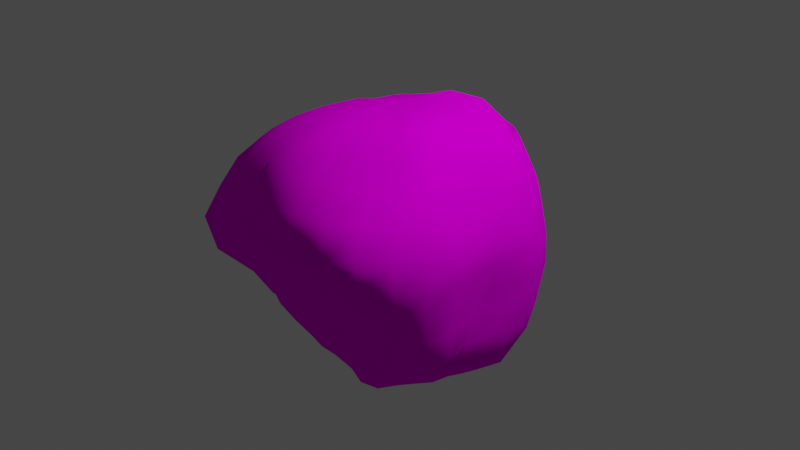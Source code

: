 # Source: meteor.blend  (saved by Blender 3.1.7; exported with 4.5.12 LTS)
import bpy
from mathutils import Matrix  # noqa: F401  (used for matrix-valued properties, if any)

bpy.ops.wm.read_factory_settings(use_empty=True)
scene = bpy.context.scene
scene.name = 'Scene'

# ---- collections
col_collection = bpy.data.collections.new('Collection'); scene.collection.children.link(col_collection)

# ---- images (referenced by path relative to the original .blend; pixels are not part of the script)
import os
ASSET_DIR = os.environ.get("B2B_ASSET_DIR", "")  # directory of the original .blend (textures are referenced by path, not embedded)
HERE = os.path.dirname(os.path.abspath(__file__))  # packed textures are extracted next to this script under _unpacked/

def load_image(name, relpath, width, height, colorspace="sRGB"):
    """Load a texture the original file referenced (path relative to the .blend, or extracted next to this script)."""
    p = next((c for c in (os.path.join(HERE, relpath), os.path.join(ASSET_DIR, relpath)) if relpath and os.path.exists(c)), "")
    if p:
        img = bpy.data.images.load(p, check_existing=True)
        img.name = name
    else:  # same state as the original file: an image datablock whose file is absent (Cycles renders it pink)
        img = bpy.data.images.new(name, width, height)
        img.source = "FILE"
        img.filepath = "//" + (relpath or name)
    img.colorspace_settings.name = colorspace
    return img
img_meteor_png = load_image('meteor.png', 'meteor.png', 1024, 1024, 'sRGB')

# ---- materials (node trees are filled in below, after node groups)
mat_material_001 = bpy.data.materials.new('Material.001')
mat_material_001.use_transparent_shadow = False

# ---- material node trees
mat_material_001.use_nodes = True; mat_material_001.node_tree.nodes.clear()
_N = mat_material_001.node_tree.nodes; _L = mat_material_001.node_tree.links
n0 = _N.new('ShaderNodeBsdfPrincipled'); n0.name = 'Principled BSDF'; n0.location = (10, 300)
n0.distribution = 'GGX'
n0.subsurface_method = 'RANDOM_WALK_SKIN'
n0.inputs[2].default_value = 1.0
n0.inputs[3].default_value = 1.45
n0.inputs[13].default_value = 0.0
n0.inputs[27].default_value = (0.0, 0.0, 0.0, 1.0)
n0.inputs[28].default_value = 1.0
n1 = _N.new('ShaderNodeOutputMaterial'); n1.name = 'Material Output'; n1.location = (300, 300)
n2 = _N.new('ShaderNodeTexImage'); n2.name = 'Image Texture'; n2.location = (-280, 280)
n2.image = img_meteor_png
n2.interpolation = 'Closest'
_L.new(n0.outputs[0], n1.inputs[0])
_L.new(n2.outputs[0], n0.inputs[0])
n1.is_active_output = True

# ---- world
world_world = bpy.data.worlds.new('World'); scene.world = world_world
world_world.use_nodes = True; world_world.node_tree.nodes.clear()
_N = world_world.node_tree.nodes; _L = world_world.node_tree.links
n0 = _N.new('ShaderNodeOutputWorld'); n0.name = 'World Output'; n0.location = (300, 300)
n1 = _N.new('ShaderNodeBackground'); n1.name = 'Background'; n1.location = (10, 300)
n1.inputs[0].default_value = (0.05088, 0.05088, 0.05088, 1.0)
_L.new(n1.outputs[0], n0.inputs[0])
n0.is_active_output = True
world_world.color = (0.05088, 0.05088, 0.05088)
world_world.use_sun_shadow = False
world_world.sun_shadow_jitter_overblur = 0.0

# ---- cameras
cam_camera = bpy.data.cameras.new('Camera')
cam_camera.clip_end = 100.0
cam_camera.ortho_scale = 7.314

# ---- lights
light_light = bpy.data.lights.new('Light', 'POINT')
light_light.transmission_factor = 0.0
light_light.energy = 1000.0
light_light.shadow_soft_size = 0.1
light_light.shadow_maximum_resolution = 0.006
light_light.use_absolute_resolution = True

# ---- meshes
me_landscape_001 = bpy.data.meshes.new('Landscape.001')
me_landscape_001.from_pydata([(-8.016e-17, -1.594e-17, -1.335), (0.0, 0.2535, -1.274), (0.05031, 0.2529, -1.296), (0.1007, 0.243, -1.322), (0.1499, 0.2243, -1.356), (0.1937, 0.1937, -1.377), (0.2315, 0.1547, -1.4), (0.26, 0.1077, -1.415), (0.278, 0.0553, -1.425), (0.2865, 1.755e-17, -1.441), (0.2839, -0.05647, -1.455), (0.2675, -0.1108, -1.455), (0.2392, -0.1598, -1.446), (0.2035, -0.2035, -1.447), (0.1604, -0.24, -1.451), (0.1107, -0.2674, -1.455), (0.0563, -0.283, -1.451), (3.448e-17, -0.2815, -1.415), (-0.05401, -0.2715, -1.392), (-0.1054, -0.2545, -1.385), (-0.1515, -0.2267, -1.371), (-0.1904, -0.1904, -1.354), (-0.22, -0.147, -1.33), (-0.2442, -0.1012, -1.329), (-0.2591, -0.05154, -1.328), (-0.2641, -4.851e-17, -1.328), (-0.2575, 0.05121, -1.32), (-0.2363, 0.0979, -1.286), (-0.2098, 0.1402, -1.268), (-0.1776, 0.1776, -1.263), (-0.1391, 0.2082, -1.259), (-0.09599, 0.2317, -1.261), (-0.04946, 0.2486, -1.275), (0.0, 0.5126, -1.238), (0.1024, 0.5148, -1.267), (0.2083, 0.5028, -1.314), (0.3112, 0.4657, -1.352), (0.4052, 0.4052, -1.383), (0.4862, 0.3248, -1.412), (0.5589, 0.2315, -1.461), (0.5976, 0.1189, -1.471), (0.6149, 3.765e-17, -1.485), (0.6165, -0.1226, -1.517), (0.5972, -0.2474, -1.561), (0.5411, -0.3615, -1.571), (0.4581, -0.4581, -1.564), (0.3496, -0.5232, -1.519), (0.2304, -0.5562, -1.454), (0.1117, -0.5617, -1.383), (6.75e-17, -0.5512, -1.331), (-0.1077, -0.5417, -1.333), (-0.2092, -0.5052, -1.32), (-0.3038, -0.4546, -1.32), (-0.3883, -0.3883, -1.326), (-0.4567, -0.3051, -1.326), (-0.5071, -0.2101, -1.325), (-0.53, -0.1054, -1.305), (-0.5293, -9.723e-17, -1.278), (-0.5142, 0.1023, -1.266), (-0.4843, 0.2006, -1.265), (-0.4219, 0.2819, -1.225), (-0.3473, 0.3473, -1.186), (-0.2705, 0.4048, -1.175), (-0.1887, 0.4555, -1.19), (-0.09781, 0.4917, -1.21), (0.1519, 0.7639, -1.166), (0.3088, 0.7455, -1.208), (0.4665, 0.6982, -1.257), (0.6225, 0.6225, -1.317), (0.7668, 0.5123, -1.38), (0.8829, 0.3657, -1.43), (0.9505, 0.1891, -1.45), (0.9418, 5.767e-17, -1.41), (0.9055, -0.1801, -1.382), (0.8608, -0.3566, -1.394), (0.7683, -0.5134, -1.383), (0.6571, -0.6571, -1.391), (0.5297, -0.7928, -1.427), (0.3583, -0.8651, -1.401), (0.1689, -0.849, -1.295), (1.022e-16, -0.8348, -1.249), (-0.159, -0.7995, -1.22), (-0.3124, -0.7542, -1.222), (-0.4502, -0.6737, -1.213), (-0.5763, -0.5763, -1.22), (-0.6959, -0.465, -1.253), (-0.7749, -0.321, -1.255), (-0.8277, -0.1646, -1.263), (-0.8355, -1.535e-16, -1.25), (-0.7919, 0.1575, -1.208), (-0.7082, 0.2933, -1.147), (-0.6081, 0.4063, -1.095), (-0.499, 0.499, -1.056), (-0.382, 0.5718, -1.029), (-0.2607, 0.6295, -1.02), (-0.1366, 0.6866, -1.048), (-1.799e-16, 0.7347, -1.1), (0.1779, 0.8944, -0.912), (0.3802, 0.9178, -0.9934), (0.6266, 0.9377, -1.128), (0.845, 0.845, -1.195), (1.019, 0.6812, -1.226), (1.143, 0.4735, -1.237), (1.226, 0.2439, -1.25), (1.191, 7.296e-17, -1.191), (1.131, -0.2249, -1.153), (1.071, -0.4438, -1.16), (0.9677, -0.6466, -1.164), (0.8407, -0.8407, -1.189), (0.6508, -0.9741, -1.171), (0.4311, -1.041, -1.126), (0.2092, -1.052, -1.072), (1.298e-16, -1.06, -1.06), (-0.2032, -1.022, -1.042), (-0.392, -0.9463, -1.024), (-0.5717, -0.8556, -1.029), (-0.7391, -0.7391, -1.045), (-0.897, -0.5994, -1.079), (-1.078, -0.4463, -1.166), (-1.136, -0.2259, -1.158), (-1.112, -2.043e-16, -1.112), (-1.071, 0.2129, -1.092), (-0.9248, 0.3831, -1.001), (-0.7993, 0.5341, -0.9614), (-0.643, 0.643, -0.9093), (-0.4864, 0.7279, -0.8755), (-0.3297, 0.796, -0.8616), (-0.1664, 0.8368, -0.8532), (-2.134e-16, 0.8712, -0.8712), (0.2068, 1.039, -0.7081), (0.4475, 1.08, -0.7814), (0.712, 1.066, -0.8563), (0.932, 0.932, -0.8807), (1.129, 0.7542, -0.9071), (1.295, 0.5363, -0.9364), (1.305, 0.2596, -0.8892), (1.232, 7.545e-17, -0.8233), (1.21, -0.2407, -0.8245), (1.233, -0.5107, -0.8918), (1.13, -0.7552, -0.9083), (0.9353, -0.9353, -0.8838), (0.6868, -1.028, -0.826), (0.4691, -1.133, -0.8191), (0.2285, -1.149, -0.7826), (1.458e-16, -1.19, -0.7954), (-0.2366, -1.189, -0.8102), (-0.4611, -1.113, -0.8052), (-0.67, -1.003, -0.8058), (-0.9388, -0.9388, -0.8871), (-1.131, -0.7556, -0.9087), (-1.282, -0.531, -0.9271), (-1.329, -0.2643, -0.9051), (-1.269, -2.332e-16, -0.8481), (-1.177, 0.234, -0.8015), (-1.106, 0.4583, -0.8001), (-1.001, 0.6688, -0.8043), (-0.7901, 0.7901, -0.7466), (-0.5869, 0.8784, -0.7059), (-0.3851, 0.9297, -0.6724), (-0.1894, 0.9521, -0.6487), (-2.413e-16, 0.9851, -0.6582), (0.2315, 1.164, -0.4915), (0.4836, 1.167, -0.5234), (0.7329, 1.097, -0.5464), (0.9694, 0.9694, -0.5678), (1.2, 0.8016, -0.5976), (1.368, 0.5667, -0.6134), (1.314, 0.2614, -0.5549), (1.267, 7.758e-17, -0.5248), (1.258, -0.2501, -0.5311), (1.274, -0.5277, -0.5711), (1.197, -0.7997, -0.5962), (0.9952, -0.9952, -0.583), (0.7486, -1.12, -0.5581), (0.4884, -1.179, -0.5287), (0.2561, -1.287, -0.5437), (1.628e-16, -1.329, -0.5507), (-0.2671, -1.343, -0.567), (-0.5134, -1.239, -0.5557), (-0.7666, -1.147, -0.5715), (-1.076, -1.076, -0.6303), (-1.287, -0.8597, -0.641), (-1.352, -0.5598, -0.606), (-1.357, -0.2698, -0.5729), (-1.352, -2.483e-16, -0.5599), (-1.294, 0.2575, -0.5467), (-1.206, 0.4995, -0.5407), (-1.1, 0.7347, -0.5478), (-0.9107, 0.9107, -0.5335), (-0.6535, 0.978, -0.4872), (-0.4202, 1.014, -0.4548), (-0.2062, 1.037, -0.4379), (-2.634e-16, 1.076, -0.4455), (0.241, 1.212, -0.2458), (0.4937, 1.192, -0.2566), (0.7407, 1.109, -0.2652), (0.9682, 0.9682, -0.2724), (1.248, 0.8342, -0.2987), (1.395, 0.5777, -0.3003), (1.331, 0.2648, -0.27), (1.307, 8.006e-17, -0.2601), (1.297, -0.258, -0.2631), (1.297, -0.5374, -0.2793), (1.235, -0.825, -0.2954), (1.094, -1.094, -0.3079), (0.8175, -1.223, -0.2927), (0.5287, -1.276, -0.2748), (0.2724, -1.369, -0.2777), (1.733e-16, -1.415, -0.2814), (-0.2777, -1.396, -0.2832), (-0.5705, -1.377, -0.2965), (-0.9023, -1.35, -0.3231), (-1.326, -1.326, -0.3729), (-1.355, -0.9053, -0.3241), (-1.353, -0.5605, -0.2913), (-1.341, -0.2667, -0.2719), (-1.346, -2.473e-16, -0.2678), (-1.34, 0.2665, -0.2718), (-1.28, 0.5302, -0.2756), (-1.168, 0.7802, -0.2793), (-0.9369, 0.9369, -0.2635), (-0.6755, 1.011, -0.2418), (-0.4344, 1.049, -0.2258), (-0.2139, 1.075, -0.218), (-2.814e-16, 1.149, -0.2285), (0.0, 1.204, 0.0), (0.2508, 1.261, 0.0), (0.5006, 1.208, 0.0), (0.739, 1.106, 0.0), (0.9854, 0.9854, 0.0), (1.238, 0.8271, 0.0), (1.399, 0.5794, 0.0), (1.387, 0.2759, 0.0), (1.367, 8.37e-17, 0.0), (1.325, -0.2636, 0.0), (1.343, -0.5563, 0.0), (1.273, -0.8503, 0.0), (1.137, -1.137, 0.0), (0.9343, -1.398, 0.0), (0.6026, -1.455, 0.0), (0.2885, -1.45, 0.0), (1.818e-16, -1.485, 0.0), (-0.2949, -1.482, 0.0), (-0.626, -1.511, 0.0), (-1.015, -1.519, 0.0), (-1.4, -1.4, 0.0), (-1.414, -0.9449, 0.0), (-1.393, -0.5772, 0.0), (-1.392, -0.2768, 0.0), (-1.367, -2.511e-16, 0.0), (-1.337, 0.266, 0.0), (-1.297, 0.5374, 0.0), (-1.163, 0.7768, 0.0), (-0.9495, 0.9495, 0.0), (-0.6822, 1.021, 0.0), (-0.4474, 1.08, 0.0), (-0.224, 1.126, 0.0), (0.2548, 1.281, 0.2598), (0.5076, 1.225, 0.2638), (0.7486, 1.12, 0.268), (0.9668, 0.9668, 0.272), (1.194, 0.798, 0.2857), (1.302, 0.5392, 0.2802), (1.381, 0.2747, 0.2801), (1.359, 8.319e-17, 0.2702), (1.366, -0.2718, 0.2771), (1.352, -0.5602, 0.2912), (1.252, -0.8365, 0.2995), (1.113, -1.113, 0.3132), (0.9537, -1.427, 0.3415), (0.664, -1.603, 0.3452), (0.3252, -1.635, 0.3316), (2.015e-16, -1.645, 0.3272), (-0.3168, -1.593, 0.323), (-0.6374, -1.539, 0.3313), (-0.9832, -1.471, 0.352), (-1.268, -1.268, 0.3567), (-1.442, -0.9637, 0.345), (-1.39, -0.5758, 0.2993), (-1.392, -0.2768, 0.2823), (-1.33, -2.442e-16, 0.2645), (-1.257, 0.2501, 0.255), (-1.198, 0.4961, 0.2579), (-1.087, 0.7266, 0.2601), (-0.8939, 0.8939, 0.2515), (-0.6755, 1.011, 0.2418), (-0.4502, 1.087, 0.234), (-0.2307, 1.16, 0.2352), (-3.033e-16, 1.238, 0.2463), (0.2617, 1.316, 0.5557), (0.507, 1.224, 0.5487), (0.7304, 1.093, 0.5446), (0.9458, 0.9458, 0.554), (1.142, 0.7628, 0.5687), (1.231, 0.5099, 0.5519), (1.275, 0.2535, 0.5383), (1.279, 7.832e-17, 0.5298), (1.242, -0.2471, 0.5247), (1.223, -0.5068, 0.5485), (1.189, -0.7942, 0.5922), (1.036, -1.036, 0.6071), (0.8378, -1.254, 0.6247), (0.5903, -1.425, 0.639), (0.3068, -1.542, 0.6514), (1.919e-16, -1.567, 0.6492), (-0.2922, -1.469, 0.6204), (-0.5949, -1.436, 0.6439), (-0.8841, -1.323, 0.6591), (-1.131, -1.131, 0.6628), (-1.293, -0.8639, 0.6441), (-1.31, -0.5427, 0.5874), (-1.315, -0.2616, 0.5553), (-1.247, -2.291e-16, 0.5166), (-1.151, 0.229, 0.4862), (-1.046, 0.4332, 0.4689), (-0.9321, 0.6228, 0.4643), (-0.8092, 0.8092, 0.474), (-0.6267, 0.9379, 0.4672), (-0.4446, 1.073, 0.4812), (-0.2385, 1.199, 0.5065), (-3.108e-16, 1.269, 0.5256), (0.2412, 1.213, 0.8261), (0.4759, 1.149, 0.831), (0.6784, 1.015, 0.8159), (0.8485, 0.8485, 0.8018), (1.039, 0.694, 0.8347), (1.156, 0.4788, 0.836), (1.178, 0.2342, 0.8022), (1.165, 7.134e-17, 0.7785), (1.12, -0.2227, 0.7627), (1.096, -0.4539, 0.7926), (1.021, -0.682, 0.8203), (0.8866, -0.8866, 0.8378), (0.7089, -1.061, 0.8526), (0.4975, -1.201, 0.8686), (0.2573, -1.293, 0.8812), (1.671e-16, -1.365, 0.9117), (-0.2743, -1.379, 0.9393), (-0.5176, -1.25, 0.9037), (-0.7544, -1.129, 0.9073), (-0.9451, -0.9451, 0.8931), (-1.081, -0.7225, 0.869), (-1.122, -0.4648, 0.8115), (-1.103, -0.2195, 0.7518), (-1.079, -1.982e-16, 0.721), (-0.9876, 0.1965, 0.6728), (-0.8874, 0.3676, 0.6418), (-0.7764, 0.5188, 0.6239), (-0.6627, 0.6627, 0.6262), (-0.5427, 0.8122, 0.6527), (-0.3908, 0.9435, 0.6824), (-0.2042, 1.026, 0.6993), (-2.777e-16, 1.134, 0.7575), (0.1921, 0.9658, 0.9848), (0.3889, 0.9389, 1.016), (0.573, 0.8576, 1.031), (0.7355, 0.7355, 1.04), (0.8876, 0.5931, 1.068), (0.9908, 0.4104, 1.072), (1.004, 0.1997, 1.024), (0.9959, 6.098e-17, 0.9959), (0.9742, -0.1938, 0.9933), (0.9375, -0.3883, 1.015), (0.8695, -0.581, 1.046), (0.7266, -0.7266, 1.028), (0.5709, -0.8543, 1.028), (0.3981, -0.9611, 1.04), (0.2116, -1.064, 1.085), (1.384e-16, -1.13, 1.13), (-0.2183, -1.097, 1.119), (-0.4168, -1.006, 1.089), (-0.6157, -0.9215, 1.108), (-0.7552, -0.7552, 1.068), (-0.8582, -0.5735, 1.032), (-0.9112, -0.3774, 0.9863), (-0.909, -0.1808, 0.9268), (-0.8635, -1.586e-16, 0.8635), (-0.8117, 0.1615, 0.8276), (-0.7244, 0.3, 0.784), (-0.628, 0.4196, 0.7553), (-0.535, 0.535, 0.7566), (-0.4365, 0.6533, 0.7857), (-0.3174, 0.7662, 0.8293), (-0.17, 0.8545, 0.8712), (-2.241e-16, 0.9148, 0.9148), (0.1473, 0.7405, 1.13), (0.3074, 0.742, 1.202), (0.4598, 0.6881, 1.239), (0.5904, 0.5904, 1.25), (0.6944, 0.464, 1.25), (0.7483, 0.3099, 1.212), (0.776, 0.1544, 1.184), (0.784, 4.8e-17, 1.173), (0.7716, -0.1535, 1.177), (0.741, -0.3069, 1.2), (0.6826, -0.4561, 1.229), (0.5727, -0.5727, 1.212), (0.4558, -0.6822, 1.228), (0.3158, -0.7623, 1.235), (0.1603, -0.806, 1.23), (1.005e-16, -0.8203, 1.228), (-0.1589, -0.799, 1.219), (-0.3098, -0.748, 1.212), (-0.4421, -0.6616, 1.191), (-0.5572, -0.5572, 1.179), (-0.6374, -0.4259, 1.147), (-0.689, -0.2854, 1.116), (-0.6966, -0.1386, 1.063), (-0.6732, -1.237e-16, 1.008), (-0.6262, 0.1246, 0.9555), (-0.5682, 0.2354, 0.9204), (-0.4993, 0.3336, 0.8987), (-0.4238, 0.4238, 0.897), (-0.3445, 0.5156, 0.9281), (-0.2484, 0.5998, 0.9716), (-0.1333, 0.6702, 1.023), (-1.738e-16, 0.7094, 1.062), (0.0, 0.4957, 1.197), (0.1008, 0.507, 1.248), (0.2069, 0.4994, 1.305), (0.3058, 0.4576, 1.329), (0.3855, 0.3855, 1.316), (0.4475, 0.299, 1.299), (0.4917, 0.2037, 1.285), (0.5196, 0.1034, 1.279), (0.5342, 3.271e-17, 1.29), (0.5233, -0.1041, 1.288), (0.4914, -0.2035, 1.284), (0.4425, -0.2957, 1.285), (0.3687, -0.3687, 1.259), (0.2875, -0.4303, 1.249), (0.1978, -0.4775, 1.248), (0.1002, -0.5039, 1.24), (6.315e-17, -0.5157, 1.245), (-0.1008, -0.5069, 1.248), (-0.1983, -0.4788, 1.251), (-0.2841, -0.4251, 1.234), (-0.3594, -0.3594, 1.227), (-0.4186, -0.2797, 1.215), (-0.4609, -0.1909, 1.204), (-0.4826, -0.09599, 1.188), (-0.4778, -8.778e-17, 1.154), (-0.454, 0.09031, 1.118), (-0.4156, 0.1722, 1.086), (-0.3692, 0.2467, 1.072), (-0.3142, 0.3142, 1.073), (-0.2502, 0.3745, 1.087), (-0.1766, 0.4265, 1.114), (-0.09359, 0.4705, 1.158), (0.04958, 0.2493, 1.278), (0.09864, 0.2381, 1.296), (0.1427, 0.2135, 1.291), (0.1808, 0.1808, 1.285), (0.2118, 0.1415, 1.28), (0.2346, 0.09717, 1.276), (0.2491, 0.04955, 1.277), (0.2524, 1.546e-17, 1.269), (0.2462, -0.04897, 1.262), (0.2317, -0.09597, 1.261), (0.2081, -0.1391, 1.259), (0.1775, -0.1775, 1.262), (0.1394, -0.2087, 1.262), (0.0958, -0.2313, 1.258), (0.04901, -0.2464, 1.263), (3.08e-17, -0.2515, 1.264), (-0.04926, -0.2476, 1.269), (-0.09584, -0.2314, 1.259), (-0.1377, -0.2061, 1.246), (-0.1743, -0.1743, 1.239), (-0.2046, -0.1367, 1.237), (-0.2273, -0.09417, 1.237), (-0.2415, -0.04803, 1.238), (-0.246, -4.519e-17, 1.237), (-0.2409, 0.04791, 1.235), (-0.227, 0.09401, 1.235), (-0.2052, 0.1371, 1.241), (-0.1749, 0.1749, 1.243), (-0.138, 0.2065, 1.249), (-0.09511, 0.2296, 1.249), (-0.04893, 0.246, 1.261), (-6.204e-17, 0.2533, 1.273), (-5.495e-17, -5.495e-17, 1.269)], [], [(0, 1, 2), (0, 2, 3), (0, 3, 4), (0, 4, 5), (0, 5, 6), (0, 6, 7), (0, 7, 8), (0, 8, 9), (0, 9, 10), (0, 10, 11), (0, 11, 12), (0, 12, 13), (0, 13, 14), (0, 14, 15), (0, 15, 16), (0, 16, 17), (0, 17, 18), (0, 18, 19), (0, 19, 20), (0, 20, 21), (0, 21, 22), (0, 22, 23), (0, 23, 24), (0, 24, 25), (0, 25, 26), (0, 26, 27), (0, 27, 28), (0, 28, 29), (0, 29, 30), (0, 30, 31), (0, 31, 32), (0, 32, 1), (2, 1, 33, 34), (3, 2, 34, 35), (4, 3, 35, 36), (5, 4, 36, 37), (6, 5, 37, 38), (7, 6, 38, 39), (8, 7, 39, 40), (9, 8, 40, 41), (10, 9, 41, 42), (11, 10, 42, 43), (12, 11, 43, 44), (13, 12, 44, 45), (14, 13, 45, 46), (15, 14, 46, 47), (16, 15, 47, 48), (17, 16, 48, 49), (18, 17, 49, 50), (19, 18, 50, 51), (20, 19, 51, 52), (21, 20, 52, 53), (22, 21, 53, 54), (23, 22, 54, 55), (24, 23, 55, 56), (25, 24, 56, 57), (26, 25, 57, 58), (27, 26, 58, 59), (28, 27, 59, 60), (29, 28, 60, 61), (30, 29, 61, 62), (31, 30, 62, 63), (32, 31, 63, 64), (1, 32, 64, 33), (34, 33, 96, 65), (35, 34, 65, 66), (36, 35, 66, 67), (37, 36, 67, 68), (38, 37, 68, 69), (39, 38, 69, 70), (40, 39, 70, 71), (41, 40, 71, 72), (42, 41, 72, 73), (43, 42, 73, 74), (44, 43, 74, 75), (45, 44, 75, 76), (46, 45, 76, 77), (47, 46, 77, 78), (48, 47, 78, 79), (49, 48, 79, 80), (50, 49, 80, 81), (51, 50, 81, 82), (52, 51, 82, 83), (53, 52, 83, 84), (54, 53, 84, 85), (55, 54, 85, 86), (56, 55, 86, 87), (57, 56, 87, 88), (58, 57, 88, 89), (59, 58, 89, 90), (60, 59, 90, 91), (61, 60, 91, 92), (62, 61, 92, 93), (63, 62, 93, 94), (64, 63, 94, 95), (33, 64, 95, 96), (65, 96, 128, 97), (66, 65, 97, 98), (67, 66, 98, 99), (68, 67, 99, 100), (69, 68, 100, 101), (70, 69, 101, 102), (71, 70, 102, 103), (72, 71, 103, 104), (73, 72, 104, 105), (74, 73, 105, 106), (75, 74, 106, 107), (76, 75, 107, 108), (77, 76, 108, 109), (78, 77, 109, 110), (79, 78, 110, 111), (80, 79, 111, 112), (81, 80, 112, 113), (82, 81, 113, 114), (83, 82, 114, 115), (84, 83, 115, 116), (85, 84, 116, 117), (86, 85, 117, 118), (87, 86, 118, 119), (88, 87, 119, 120), (89, 88, 120, 121), (90, 89, 121, 122), (91, 90, 122, 123), (92, 91, 123, 124), (93, 92, 124, 125), (94, 93, 125, 126), (95, 94, 126, 127), (96, 95, 127, 128), (97, 128, 160, 129), (98, 97, 129, 130), (99, 98, 130, 131), (100, 99, 131, 132), (101, 100, 132, 133), (102, 101, 133, 134), (103, 102, 134, 135), (104, 103, 135, 136), (105, 104, 136, 137), (106, 105, 137, 138), (107, 106, 138, 139), (108, 107, 139, 140), (109, 108, 140, 141), (110, 109, 141, 142), (111, 110, 142, 143), (112, 111, 143, 144), (113, 112, 144, 145), (114, 113, 145, 146), (115, 114, 146, 147), (116, 115, 147, 148), (117, 116, 148, 149), (118, 117, 149, 150), (119, 118, 150, 151), (120, 119, 151, 152), (121, 120, 152, 153), (122, 121, 153, 154), (123, 122, 154, 155), (124, 123, 155, 156), (125, 124, 156, 157), (126, 125, 157, 158), (127, 126, 158, 159), (128, 127, 159, 160), (129, 160, 192, 161), (130, 129, 161, 162), (131, 130, 162, 163), (132, 131, 163, 164), (133, 132, 164, 165), (134, 133, 165, 166), (135, 134, 166, 167), (136, 135, 167, 168), (137, 136, 168, 169), (138, 137, 169, 170), (139, 138, 170, 171), (140, 139, 171, 172), (141, 140, 172, 173), (142, 141, 173, 174), (143, 142, 174, 175), (144, 143, 175, 176), (145, 144, 176, 177), (146, 145, 177, 178), (147, 146, 178, 179), (148, 147, 179, 180), (149, 148, 180, 181), (150, 149, 181, 182), (151, 150, 182, 183), (152, 151, 183, 184), (153, 152, 184, 185), (154, 153, 185, 186), (155, 154, 186, 187), (156, 155, 187, 188), (157, 156, 188, 189), (158, 157, 189, 190), (159, 158, 190, 191), (160, 159, 191, 192), (161, 192, 224, 193), (162, 161, 193, 194), (163, 162, 194, 195), (164, 163, 195, 196), (165, 164, 196, 197), (166, 165, 197, 198), (167, 166, 198, 199), (168, 167, 199, 200), (169, 168, 200, 201), (170, 169, 201, 202), (171, 170, 202, 203), (172, 171, 203, 204), (173, 172, 204, 205), (174, 173, 205, 206), (175, 174, 206, 207), (176, 175, 207, 208), (177, 176, 208, 209), (178, 177, 209, 210), (179, 178, 210, 211), (180, 179, 211, 212), (181, 180, 212, 213), (182, 181, 213, 214), (183, 182, 214, 215), (184, 183, 215, 216), (185, 184, 216, 217), (186, 185, 217, 218), (187, 186, 218, 219), (188, 187, 219, 220), (189, 188, 220, 221), (190, 189, 221, 222), (191, 190, 222, 223), (192, 191, 223, 224), (193, 224, 225, 226), (194, 193, 226, 227), (195, 194, 227, 228), (196, 195, 228, 229), (197, 196, 229, 230), (198, 197, 230, 231), (199, 198, 231, 232), (200, 199, 232, 233), (201, 200, 233, 234), (202, 201, 234, 235), (203, 202, 235, 236), (204, 203, 236, 237), (205, 204, 237, 238), (206, 205, 238, 239), (207, 206, 239, 240), (208, 207, 240, 241), (209, 208, 241, 242), (210, 209, 242, 243), (211, 210, 243, 244), (212, 211, 244, 245), (213, 212, 245, 246), (214, 213, 246, 247), (215, 214, 247, 248), (216, 215, 248, 249), (217, 216, 249, 250), (218, 217, 250, 251), (219, 218, 251, 252), (220, 219, 252, 253), (221, 220, 253, 254), (222, 221, 254, 255), (223, 222, 255, 256), (224, 223, 256, 225), (226, 225, 288, 257), (227, 226, 257, 258), (228, 227, 258, 259), (229, 228, 259, 260), (230, 229, 260, 261), (231, 230, 261, 262), (232, 231, 262, 263), (233, 232, 263, 264), (234, 233, 264, 265), (235, 234, 265, 266), (236, 235, 266, 267), (237, 236, 267, 268), (238, 237, 268, 269), (239, 238, 269, 270), (240, 239, 270, 271), (241, 240, 271, 272), (242, 241, 272, 273), (243, 242, 273, 274), (244, 243, 274, 275), (245, 244, 275, 276), (246, 245, 276, 277), (247, 246, 277, 278), (248, 247, 278, 279), (249, 248, 279, 280), (250, 249, 280, 281), (251, 250, 281, 282), (252, 251, 282, 283), (253, 252, 283, 284), (254, 253, 284, 285), (255, 254, 285, 286), (256, 255, 286, 287), (225, 256, 287, 288), (257, 288, 320, 289), (258, 257, 289, 290), (259, 258, 290, 291), (260, 259, 291, 292), (261, 260, 292, 293), (262, 261, 293, 294), (263, 262, 294, 295), (264, 263, 295, 296), (265, 264, 296, 297), (266, 265, 297, 298), (267, 266, 298, 299), (268, 267, 299, 300), (269, 268, 300, 301), (270, 269, 301, 302), (271, 270, 302, 303), (272, 271, 303, 304), (273, 272, 304, 305), (274, 273, 305, 306), (275, 274, 306, 307), (276, 275, 307, 308), (277, 276, 308, 309), (278, 277, 309, 310), (279, 278, 310, 311), (280, 279, 311, 312), (281, 280, 312, 313), (282, 281, 313, 314), (283, 282, 314, 315), (284, 283, 315, 316), (285, 284, 316, 317), (286, 285, 317, 318), (287, 286, 318, 319), (288, 287, 319, 320), (289, 320, 352, 321), (290, 289, 321, 322), (291, 290, 322, 323), (292, 291, 323, 324), (293, 292, 324, 325), (294, 293, 325, 326), (295, 294, 326, 327), (296, 295, 327, 328), (297, 296, 328, 329), (298, 297, 329, 330), (299, 298, 330, 331), (300, 299, 331, 332), (301, 300, 332, 333), (302, 301, 333, 334), (303, 302, 334, 335), (304, 303, 335, 336), (305, 304, 336, 337), (306, 305, 337, 338), (307, 306, 338, 339), (308, 307, 339, 340), (309, 308, 340, 341), (310, 309, 341, 342), (311, 310, 342, 343), (312, 311, 343, 344), (313, 312, 344, 345), (314, 313, 345, 346), (315, 314, 346, 347), (316, 315, 347, 348), (317, 316, 348, 349), (318, 317, 349, 350), (319, 318, 350, 351), (320, 319, 351, 352), (321, 352, 384, 353), (322, 321, 353, 354), (323, 322, 354, 355), (324, 323, 355, 356), (325, 324, 356, 357), (326, 325, 357, 358), (327, 326, 358, 359), (328, 327, 359, 360), (329, 328, 360, 361), (330, 329, 361, 362), (331, 330, 362, 363), (332, 331, 363, 364), (333, 332, 364, 365), (334, 333, 365, 366), (335, 334, 366, 367), (336, 335, 367, 368), (337, 336, 368, 369), (338, 337, 369, 370), (339, 338, 370, 371), (340, 339, 371, 372), (341, 340, 372, 373), (342, 341, 373, 374), (343, 342, 374, 375), (344, 343, 375, 376), (345, 344, 376, 377), (346, 345, 377, 378), (347, 346, 378, 379), (348, 347, 379, 380), (349, 348, 380, 381), (350, 349, 381, 382), (351, 350, 382, 383), (352, 351, 383, 384), (353, 384, 416, 385), (354, 353, 385, 386), (355, 354, 386, 387), (356, 355, 387, 388), (357, 356, 388, 389), (358, 357, 389, 390), (359, 358, 390, 391), (360, 359, 391, 392), (361, 360, 392, 393), (362, 361, 393, 394), (363, 362, 394, 395), (364, 363, 395, 396), (365, 364, 396, 397), (366, 365, 397, 398), (367, 366, 398, 399), (368, 367, 399, 400), (369, 368, 400, 401), (370, 369, 401, 402), (371, 370, 402, 403), (372, 371, 403, 404), (373, 372, 404, 405), (374, 373, 405, 406), (375, 374, 406, 407), (376, 375, 407, 408), (377, 376, 408, 409), (378, 377, 409, 410), (379, 378, 410, 411), (380, 379, 411, 412), (381, 380, 412, 413), (382, 381, 413, 414), (383, 382, 414, 415), (384, 383, 415, 416), (385, 416, 417, 418), (386, 385, 418, 419), (387, 386, 419, 420), (388, 387, 420, 421), (389, 388, 421, 422), (390, 389, 422, 423), (391, 390, 423, 424), (392, 391, 424, 425), (393, 392, 425, 426), (394, 393, 426, 427), (395, 394, 427, 428), (396, 395, 428, 429), (397, 396, 429, 430), (398, 397, 430, 431), (399, 398, 431, 432), (400, 399, 432, 433), (401, 400, 433, 434), (402, 401, 434, 435), (403, 402, 435, 436), (404, 403, 436, 437), (405, 404, 437, 438), (406, 405, 438, 439), (407, 406, 439, 440), (408, 407, 440, 441), (409, 408, 441, 442), (410, 409, 442, 443), (411, 410, 443, 444), (412, 411, 444, 445), (413, 412, 445, 446), (414, 413, 446, 447), (415, 414, 447, 448), (416, 415, 448, 417), (418, 417, 480, 449), (419, 418, 449, 450), (420, 419, 450, 451), (421, 420, 451, 452), (422, 421, 452, 453), (423, 422, 453, 454), (424, 423, 454, 455), (425, 424, 455, 456), (426, 425, 456, 457), (427, 426, 457, 458), (428, 427, 458, 459), (429, 428, 459, 460), (430, 429, 460, 461), (431, 430, 461, 462), (432, 431, 462, 463), (433, 432, 463, 464), (434, 433, 464, 465), (435, 434, 465, 466), (436, 435, 466, 467), (437, 436, 467, 468), (438, 437, 468, 469), (439, 438, 469, 470), (440, 439, 470, 471), (441, 440, 471, 472), (442, 441, 472, 473), (443, 442, 473, 474), (444, 443, 474, 475), (445, 444, 475, 476), (446, 445, 476, 477), (447, 446, 477, 478), (448, 447, 478, 479), (417, 448, 479, 480), (449, 480, 481), (450, 449, 481), (451, 450, 481), (452, 451, 481), (453, 452, 481), (454, 453, 481), (455, 454, 481), (456, 455, 481), (457, 456, 481), (458, 457, 481), (459, 458, 481), (460, 459, 481), (461, 460, 481), (462, 461, 481), (463, 462, 481), (464, 463, 481), (465, 464, 481), (466, 465, 481), (467, 466, 481), (468, 467, 481), (469, 468, 481), (470, 469, 481), (471, 470, 481), (472, 471, 481), (473, 472, 481), (474, 473, 481), (475, 474, 481), (476, 475, 481), (477, 476, 481), (478, 477, 481), (479, 478, 481), (480, 479, 481)])
me_landscape_001.polygons.foreach_set('use_smooth', [True] * 512)
_uv = me_landscape_001.uv_layers.new(name='UVMap')
_uv.uv.foreach_set('vector', [0.4781, 0.4792, 0.4781, 0.5108, 0.4843, 0.5108, 0.4781, 0.4792, 0.4843, 0.5108, 0.4906, 0.5095, 0.4781, 0.4792, 0.4906, 0.5095, 0.4968, 0.5072, 0.4781, 0.4792, 0.4968, 0.5072, 0.5022, 0.5034, 0.4781, 0.4792, 0.5022, 0.5034, 0.5069, 0.4985, 0.4781, 0.4792, 0.5069, 0.4985, 0.5105, 0.4927, 0.4781, 0.4792, 0.5105, 0.4927, 0.5127, 0.4861, 0.4781, 0.4792, 0.5127, 0.4861, 0.5138, 0.4792, 0.4781, 0.4792, 0.5138, 0.4792, 0.5135, 0.4722, 0.4781, 0.4792, 0.5135, 0.4722, 0.5114, 0.4654, 0.4781, 0.4792, 0.5114, 0.4654, 0.5079, 0.4593, 0.4781, 0.4792, 0.5079, 0.4593, 0.5034, 0.4538, 0.4781, 0.4792, 0.5034, 0.4538, 0.4981, 0.4493, 0.4781, 0.4792, 0.4981, 0.4493, 0.4919, 0.4459, 0.4781, 0.4792, 0.4919, 0.4459, 0.4851, 0.4439, 0.4781, 0.4792, 0.4851, 0.4439, 0.4781, 0.4441, 0.4781, 0.4792, 0.4781, 0.4441, 0.4713, 0.4453, 0.4781, 0.4792, 0.4713, 0.4453, 0.4649, 0.4475, 0.4781, 0.4792, 0.4649, 0.4475, 0.4592, 0.4509, 0.4781, 0.4792, 0.4592, 0.4509, 0.4543, 0.4555, 0.4781, 0.4792, 0.4543, 0.4555, 0.4506, 0.4609, 0.4781, 0.4792, 0.4506, 0.4609, 0.4476, 0.4666, 0.4781, 0.4792, 0.4476, 0.4666, 0.4457, 0.4728, 0.4781, 0.4792, 0.4457, 0.4728, 0.4451, 0.4792, 0.4781, 0.4792, 0.4451, 0.4792, 0.4459, 0.4856, 0.4781, 0.4792, 0.4459, 0.4856, 0.4486, 0.4914, 0.4781, 0.4792, 0.4486, 0.4914, 0.4519, 0.4967, 0.4781, 0.4792, 0.4519, 0.4967, 0.4559, 0.5014, 0.4781, 0.4792, 0.4559, 0.5014, 0.4607, 0.5052, 0.4781, 0.4792, 0.4607, 0.5052, 0.4661, 0.5081, 0.4781, 0.4792, 0.4661, 0.5081, 0.4719, 0.5102, 0.4781, 0.4792, 0.4719, 0.5102, 0.4781, 0.5108, 0.4843, 0.5108, 0.4781, 0.5108, 0.4781, 0.5432, 0.4908, 0.5434, 0.4906, 0.5095, 0.4843, 0.5108, 0.4908, 0.5434, 0.504, 0.5419, 0.4968, 0.5072, 0.4906, 0.5095, 0.504, 0.5419, 0.5169, 0.5373, 0.5022, 0.5034, 0.4968, 0.5072, 0.5169, 0.5373, 0.5286, 0.5298, 0.5069, 0.4985, 0.5022, 0.5034, 0.5286, 0.5298, 0.5387, 0.5197, 0.5105, 0.4927, 0.5069, 0.4985, 0.5387, 0.5197, 0.5478, 0.5081, 0.5127, 0.4861, 0.5105, 0.4927, 0.5478, 0.5081, 0.5526, 0.494, 0.5138, 0.4792, 0.5127, 0.4861, 0.5526, 0.494, 0.5548, 0.4792, 0.5135, 0.4722, 0.5138, 0.4792, 0.5548, 0.4792, 0.555, 0.4639, 0.5114, 0.4654, 0.5135, 0.4722, 0.555, 0.4639, 0.5526, 0.4484, 0.5079, 0.4593, 0.5114, 0.4654, 0.5526, 0.4484, 0.5456, 0.4341, 0.5034, 0.4538, 0.5079, 0.4593, 0.5456, 0.4341, 0.5352, 0.4221, 0.4981, 0.4493, 0.5034, 0.4538, 0.5352, 0.4221, 0.5217, 0.414, 0.4919, 0.4459, 0.4981, 0.4493, 0.5217, 0.414, 0.5068, 0.4098, 0.4851, 0.4439, 0.4919, 0.4459, 0.5068, 0.4098, 0.492, 0.4091, 0.4781, 0.4441, 0.4851, 0.4439, 0.492, 0.4091, 0.4781, 0.4105, 0.4713, 0.4453, 0.4781, 0.4441, 0.4781, 0.4105, 0.4646, 0.4116, 0.4649, 0.4475, 0.4713, 0.4453, 0.4646, 0.4116, 0.452, 0.4162, 0.4592, 0.4509, 0.4649, 0.4475, 0.452, 0.4162, 0.4402, 0.4225, 0.4543, 0.4555, 0.4592, 0.4509, 0.4402, 0.4225, 0.4296, 0.4308, 0.4506, 0.4609, 0.4543, 0.4555, 0.4296, 0.4308, 0.4211, 0.4412, 0.4476, 0.4666, 0.4506, 0.4609, 0.4211, 0.4412, 0.4148, 0.453, 0.4457, 0.4728, 0.4476, 0.4666, 0.4148, 0.453, 0.4119, 0.4661, 0.4451, 0.4792, 0.4457, 0.4728, 0.4119, 0.4661, 0.412, 0.4792, 0.4459, 0.4856, 0.4451, 0.4792, 0.412, 0.4792, 0.4139, 0.492, 0.4486, 0.4914, 0.4459, 0.4856, 0.4139, 0.492, 0.4176, 0.5042, 0.4519, 0.4967, 0.4486, 0.4914, 0.4176, 0.5042, 0.4254, 0.5144, 0.4559, 0.5014, 0.4519, 0.4967, 0.4254, 0.5144, 0.4347, 0.5225, 0.4607, 0.5052, 0.4559, 0.5014, 0.4347, 0.5225, 0.4443, 0.5297, 0.4661, 0.5081, 0.4607, 0.5052, 0.4443, 0.5297, 0.4545, 0.536, 0.4719, 0.5102, 0.4661, 0.5081, 0.4545, 0.536, 0.4659, 0.5406, 0.4781, 0.5108, 0.4719, 0.5102, 0.4659, 0.5406, 0.4781, 0.5432, 0.4908, 0.5434, 0.4781, 0.5432, 0.4781, 0.5709, 0.497, 0.5745, 0.504, 0.5419, 0.4908, 0.5434, 0.497, 0.5745, 0.5166, 0.5722, 0.5169, 0.5373, 0.504, 0.5419, 0.5166, 0.5722, 0.5363, 0.5663, 0.5286, 0.5298, 0.5169, 0.5373, 0.5363, 0.5663, 0.5557, 0.5569, 0.5387, 0.5197, 0.5286, 0.5298, 0.5557, 0.5569, 0.5737, 0.5431, 0.5478, 0.5081, 0.5387, 0.5197, 0.5737, 0.5431, 0.5882, 0.5248, 0.5526, 0.494, 0.5478, 0.5081, 0.5882, 0.5248, 0.5966, 0.5028, 0.5548, 0.4792, 0.5526, 0.494, 0.5966, 0.5028, 0.5955, 0.4792, 0.555, 0.4639, 0.5548, 0.4792, 0.5955, 0.4792, 0.591, 0.4568, 0.5526, 0.4484, 0.555, 0.4639, 0.591, 0.4568, 0.5854, 0.4347, 0.5456, 0.4341, 0.5526, 0.4484, 0.5854, 0.4347, 0.5739, 0.4152, 0.5352, 0.4221, 0.5456, 0.4341, 0.5739, 0.4152, 0.56, 0.3972, 0.5217, 0.414, 0.5352, 0.4221, 0.56, 0.3972, 0.5441, 0.3803, 0.5068, 0.4098, 0.5217, 0.414, 0.5441, 0.3803, 0.5228, 0.3713, 0.492, 0.4091, 0.5068, 0.4098, 0.5228, 0.3713, 0.4991, 0.3733, 0.4781, 0.4105, 0.492, 0.4091, 0.4991, 0.3733, 0.4781, 0.3751, 0.4646, 0.4116, 0.4781, 0.4105, 0.4781, 0.3751, 0.4582, 0.3795, 0.452, 0.4162, 0.4646, 0.4116, 0.4582, 0.3795, 0.4391, 0.3851, 0.4402, 0.4225, 0.452, 0.4162, 0.4391, 0.3851, 0.4219, 0.3952, 0.4296, 0.4308, 0.4402, 0.4225, 0.4219, 0.3952, 0.4062, 0.4073, 0.4211, 0.4412, 0.4296, 0.4308, 0.4062, 0.4073, 0.3913, 0.4212, 0.4148, 0.453, 0.4211, 0.4412, 0.3913, 0.4212, 0.3814, 0.4392, 0.4119, 0.4661, 0.4148, 0.453, 0.3814, 0.4392, 0.3748, 0.4587, 0.412, 0.4792, 0.4119, 0.4661, 0.3748, 0.4587, 0.3738, 0.4792, 0.4139, 0.492, 0.412, 0.4792, 0.3738, 0.4792, 0.3793, 0.4989, 0.4176, 0.5042, 0.4139, 0.492, 0.3793, 0.4989, 0.3897, 0.5158, 0.4254, 0.5144, 0.4176, 0.5042, 0.3897, 0.5158, 0.4022, 0.5299, 0.4347, 0.5225, 0.4254, 0.5144, 0.4022, 0.5299, 0.4158, 0.5415, 0.4443, 0.5297, 0.4347, 0.5225, 0.4158, 0.5415, 0.4304, 0.5505, 0.4545, 0.536, 0.4443, 0.5297, 0.4304, 0.5505, 0.4455, 0.5577, 0.4659, 0.5406, 0.4545, 0.536, 0.4455, 0.5577, 0.461, 0.5649, 0.4781, 0.5432, 0.4659, 0.5406, 0.461, 0.5649, 0.4781, 0.5709, 0.497, 0.3324, 0.4781, 0.3406, 0.4781, 0.3691, 0.5003, 0.364, 0.5166, 0.3271, 0.497, 0.3324, 0.5003, 0.364, 0.5255, 0.3539, 0.5363, 0.321, 0.5166, 0.3271, 0.5255, 0.3539, 0.5562, 0.3371, 0.5557, 0.5569, 0.5363, 0.5663, 0.5562, 0.5962, 0.5835, 0.5846, 0.5737, 0.5431, 0.5557, 0.5569, 0.5835, 0.5846, 0.6052, 0.5642, 0.5882, 0.5248, 0.5737, 0.5431, 0.6052, 0.5642, 0.6207, 0.5383, 0.5966, 0.5028, 0.5882, 0.5248, 0.6207, 0.5383, 0.631, 0.5096, 0.5955, 0.4792, 0.5966, 0.5028, 0.631, 0.5096, 0.6267, 0.4792, 0.591, 0.4568, 0.5955, 0.4792, 0.6267, 0.4792, 0.6191, 0.4512, 0.441, 0.3038, 0.463, 0.3054, 0.4574, 0.334, 0.4301, 0.3331, 0.5739, 0.4152, 0.5854, 0.4347, 0.6117, 0.4239, 0.5988, 0.3986, 0.56, 0.3972, 0.5739, 0.4152, 0.5988, 0.3986, 0.5829, 0.3744, 0.5441, 0.3803, 0.56, 0.3972, 0.5829, 0.3744, 0.5592, 0.3577, 0.5228, 0.303, 0.5441, 0.2998, 0.5592, 0.3317, 0.5318, 0.3373, 0.4991, 0.3162, 0.5228, 0.303, 0.5318, 0.3373, 0.5041, 0.3441, 0.4781, 0.3751, 0.4991, 0.3733, 0.5041, 0.3481, 0.4781, 0.347, 0.4582, 0.3795, 0.4781, 0.3751, 0.4781, 0.347, 0.4527, 0.3518, 0.4391, 0.3851, 0.4582, 0.3795, 0.4527, 0.3518, 0.4292, 0.3612, 0.4219, 0.3952, 0.4391, 0.3851, 0.4292, 0.3612, 0.4067, 0.3725, 0.4062, 0.4073, 0.4219, 0.3952, 0.4067, 0.3725, 0.3859, 0.387, 0.3913, 0.4212, 0.4062, 0.4073, 0.3859, 0.387, 0.3662, 0.4045, 0.3814, 0.4392, 0.3913, 0.4212, 0.3662, 0.4045, 0.3436, 0.4235, 0.3748, 0.4587, 0.3814, 0.4392, 0.3436, 0.4235, 0.3364, 0.451, 0.3738, 0.4792, 0.3748, 0.4587, 0.3364, 0.451, 0.3393, 0.4792, 0.3793, 0.4989, 0.3738, 0.4792, 0.3393, 0.4792, 0.3445, 0.5058, 0.3897, 0.5158, 0.3793, 0.4989, 0.3445, 0.5058, 0.3627, 0.527, 0.4022, 0.5299, 0.3897, 0.5158, 0.3627, 0.527, 0.3783, 0.5458, 0.4158, 0.5415, 0.4022, 0.5299, 0.3783, 0.5458, 0.3978, 0.5594, 0.4304, 0.5505, 0.4158, 0.5415, 0.3978, 0.5594, 0.4174, 0.57, 0.4455, 0.5577, 0.4304, 0.5505, 0.4174, 0.57, 0.4369, 0.5785, 0.461, 0.5649, 0.4455, 0.5577, 0.4369, 0.5785, 0.4573, 0.5836, 0.4781, 0.3406, 0.461, 0.3471, 0.4573, 0.3714, 0.4781, 0.3691, 0.5003, 0.364, 0.4781, 0.3691, 0.4781, 0.3957, 0.5038, 0.3895, 0.5255, 0.3539, 0.5003, 0.364, 0.5038, 0.3895, 0.5339, 0.3803, 0.5562, 0.3371, 0.5255, 0.3539, 0.5339, 0.3803, 0.5669, 0.371, 0.5835, 0.3287, 0.5562, 0.3371, 0.5669, 0.371, 0.5943, 0.3679, 0.6052, 0.3248, 0.5835, 0.3287, 0.5943, 0.3679, 0.6189, 0.3646, 0.5445, 0.3234, 0.5704, 0.3248, 0.5796, 0.3646, 0.5524, 0.361, 0.5159, 0.3218, 0.5445, 0.3234, 0.5524, 0.361, 0.5179, 0.3669, 0.4855, 0.3292, 0.5159, 0.3218, 0.5179, 0.3669, 0.4855, 0.3751, 0.4574, 0.334, 0.4855, 0.3292, 0.4855, 0.3751, 0.4554, 0.375, 0.4301, 0.3331, 0.4574, 0.334, 0.4554, 0.375, 0.4218, 0.3666, 0.4048, 0.3326, 0.4301, 0.3331, 0.4218, 0.3666, 0.3913, 0.3645, 0.3806, 0.3295, 0.4048, 0.3326, 0.3913, 0.3645, 0.3688, 0.3675, 0.5592, 0.3317, 0.5829, 0.3295, 0.5947, 0.3675, 0.5637, 0.3748, 0.5318, 0.3373, 0.5592, 0.3317, 0.5637, 0.3748, 0.5366, 0.3756, 0.5041, 0.3441, 0.5318, 0.3373, 0.5366, 0.3756, 0.5066, 0.3802, 0.4781, 0.3456, 0.5041, 0.3441, 0.5066, 0.3802, 0.4781, 0.3786, 0.4527, 0.3478, 0.4781, 0.3456, 0.4781, 0.3786, 0.4485, 0.3767, 0.4292, 0.35, 0.4527, 0.3478, 0.4485, 0.3767, 0.4205, 0.3774, 0.4067, 0.3494, 0.4292, 0.35, 0.4205, 0.3774, 0.3945, 0.3773, 0.3859, 0.387, 0.4067, 0.3725, 0.3945, 0.3541, 0.361, 0.3621, 0.3662, 0.4045, 0.3859, 0.387, 0.361, 0.3621, 0.337, 0.385, 0.3436, 0.4235, 0.3662, 0.4045, 0.337, 0.385, 0.3182, 0.413, 0.4573, 0.3333, 0.4298, 0.3323, 0.4192, 0.3621, 0.4525, 0.3649, 0.4855, 0.3391, 0.4573, 0.3333, 0.4525, 0.3649, 0.4855, 0.372, 0.512, 0.3416, 0.4855, 0.3391, 0.4855, 0.372, 0.5147, 0.3778, 0.5333, 0.3529, 0.512, 0.3416, 0.5147, 0.3778, 0.5426, 0.378, 0.3783, 0.5458, 0.3627, 0.527, 0.34, 0.5364, 0.3532, 0.5626, 0.3978, 0.5594, 0.3783, 0.5458, 0.3532, 0.5626, 0.3795, 0.5778, 0.4174, 0.57, 0.3978, 0.5594, 0.3795, 0.5778, 0.4048, 0.5888, 0.4369, 0.3703, 0.4174, 0.3686, 0.4048, 0.3897, 0.43, 0.3939, 0.4573, 0.3714, 0.4369, 0.3703, 0.43, 0.3939, 0.4544, 0.3969, 0.4781, 0.3691, 0.4573, 0.3714, 0.4544, 0.3969, 0.4781, 0.3957, 0.5038, 0.3895, 0.4781, 0.3957, 0.4781, 0.4222, 0.5069, 0.4165, 0.5339, 0.3803, 0.5038, 0.3895, 0.5069, 0.4165, 0.5384, 0.4125, 0.5669, 0.371, 0.5339, 0.3803, 0.5384, 0.4125, 0.5695, 0.4096, 0.5943, 0.3679, 0.5669, 0.371, 0.5695, 0.4096, 0.599, 0.407, 0.6189, 0.3646, 0.5943, 0.3679, 0.599, 0.407, 0.6277, 0.4032, 0.5524, 0.361, 0.5796, 0.3646, 0.5855, 0.4032, 0.5562, 0.4013, 0.5179, 0.3669, 0.5524, 0.361, 0.5562, 0.4013, 0.5181, 0.4086, 0.4855, 0.3751, 0.5179, 0.3669, 0.5181, 0.4086, 0.4855, 0.4123, 0.4554, 0.375, 0.4855, 0.3751, 0.4855, 0.4123, 0.4543, 0.4115, 0.4218, 0.3666, 0.4554, 0.375, 0.4543, 0.4115, 0.4197, 0.4065, 0.3913, 0.3645, 0.4218, 0.3666, 0.4197, 0.4065, 0.3857, 0.4034, 0.5947, 0.3675, 0.6191, 0.3645, 0.6274, 0.4034, 0.6022, 0.4051, 0.5637, 0.3748, 0.5947, 0.3675, 0.6022, 0.4051, 0.5714, 0.4082, 0.5366, 0.3756, 0.5637, 0.3748, 0.5714, 0.4082, 0.539, 0.4118, 0.5066, 0.3802, 0.5366, 0.3756, 0.539, 0.4118, 0.51, 0.41, 0.4781, 0.3786, 0.5066, 0.3802, 0.51, 0.41, 0.4781, 0.4091, 0.4485, 0.3767, 0.4781, 0.3786, 0.4781, 0.4091, 0.4447, 0.4071, 0.4205, 0.3774, 0.4485, 0.3767, 0.4447, 0.4071, 0.414, 0.4085, 0.3945, 0.3773, 0.4205, 0.3774, 0.414, 0.4085, 0.3824, 0.4065, 0.361, 0.3671, 0.3945, 0.3773, 0.3824, 0.4065, 0.3438, 0.3992, 0.337, 0.3644, 0.361, 0.3671, 0.3438, 0.3992, 0.3176, 0.3978, 0.4192, 0.3621, 0.3912, 0.3644, 0.3782, 0.3978, 0.4156, 0.4022, 0.4525, 0.3649, 0.4192, 0.3621, 0.4156, 0.4022, 0.4518, 0.4063, 0.4855, 0.372, 0.4525, 0.3649, 0.4518, 0.4063, 0.4855, 0.408, 0.5147, 0.3778, 0.4855, 0.372, 0.4855, 0.408, 0.5176, 0.4096, 0.5426, 0.378, 0.5147, 0.3778, 0.5176, 0.4096, 0.5478, 0.4103, 0.5689, 0.3775, 0.5426, 0.378, 0.5478, 0.4103, 0.5771, 0.4095, 0.3795, 0.3847, 0.3532, 0.3775, 0.3409, 0.4095, 0.3644, 0.4112, 0.4048, 0.3897, 0.3795, 0.3847, 0.3644, 0.4112, 0.3965, 0.417, 0.43, 0.3939, 0.4048, 0.3897, 0.3965, 0.417, 0.4256, 0.4211, 0.4544, 0.3969, 0.43, 0.3939, 0.4256, 0.4211, 0.4523, 0.4232, 0.4781, 0.3957, 0.4544, 0.3969, 0.4523, 0.4232, 0.4781, 0.4222, 0.5069, 0.4165, 0.4781, 0.4222, 0.4781, 0.4493, 0.5081, 0.4471, 0.5384, 0.4125, 0.5069, 0.4165, 0.5081, 0.4471, 0.5396, 0.4458, 0.5695, 0.4096, 0.5384, 0.4125, 0.5396, 0.4458, 0.5705, 0.4447, 0.599, 0.407, 0.5695, 0.4096, 0.5705, 0.4447, 0.5988, 0.4438, 0.6277, 0.4032, 0.599, 0.407, 0.5988, 0.4438, 0.6338, 0.4405, 0.5562, 0.4013, 0.5855, 0.4032, 0.5895, 0.4405, 0.5575, 0.4403, 0.5181, 0.4086, 0.5562, 0.4013, 0.5575, 0.4403, 0.5185, 0.4441, 0.4855, 0.4123, 0.5181, 0.4086, 0.5185, 0.4441, 0.4855, 0.4454, 0.4543, 0.4115, 0.4855, 0.4123, 0.4855, 0.4454, 0.4533, 0.445, 0.4197, 0.4065, 0.4543, 0.4115, 0.4533, 0.445, 0.4184, 0.443, 0.3857, 0.4034, 0.4197, 0.4065, 0.4184, 0.443, 0.3826, 0.441, 0.3613, 0.4051, 0.3857, 0.4034, 0.3826, 0.441, 0.349, 0.4394, 0.5714, 0.4082, 0.6022, 0.4051, 0.6146, 0.4394, 0.58, 0.4413, 0.539, 0.4118, 0.5714, 0.4082, 0.58, 0.4413, 0.544, 0.4435, 0.51, 0.41, 0.539, 0.4118, 0.544, 0.4435, 0.512, 0.4431, 0.4781, 0.4091, 0.51, 0.41, 0.512, 0.4431, 0.4781, 0.4427, 0.4447, 0.4071, 0.4781, 0.4091, 0.4781, 0.4427, 0.4434, 0.4425, 0.414, 0.4085, 0.4447, 0.4071, 0.4434, 0.4425, 0.4069, 0.4408, 0.3824, 0.4065, 0.414, 0.4085, 0.4069, 0.4408, 0.3655, 0.4375, 0.3438, 0.3992, 0.3824, 0.4065, 0.3655, 0.4375, 0.3127, 0.4313, 0.3782, 0.3978, 0.3513, 0.3992, 0.3201, 0.4313, 0.3725, 0.4374, 0.4156, 0.4022, 0.3782, 0.3978, 0.3725, 0.4374, 0.4156, 0.4415, 0.4518, 0.4063, 0.4156, 0.4022, 0.4156, 0.4415, 0.4522, 0.4439, 0.4855, 0.408, 0.4518, 0.4063, 0.4522, 0.4439, 0.4855, 0.4444, 0.5176, 0.4096, 0.4855, 0.408, 0.4855, 0.4444, 0.5187, 0.4439, 0.5478, 0.4103, 0.5176, 0.4096, 0.5187, 0.4439, 0.5516, 0.4434, 0.5771, 0.4095, 0.5478, 0.4103, 0.5516, 0.4434, 0.5828, 0.443, 0.3644, 0.4112, 0.3409, 0.4095, 0.3324, 0.443, 0.3612, 0.4449, 0.3965, 0.417, 0.3644, 0.4112, 0.3612, 0.4449, 0.3938, 0.4476, 0.4256, 0.4211, 0.3965, 0.417, 0.3938, 0.4476, 0.4239, 0.4496, 0.4523, 0.4232, 0.4256, 0.4211, 0.4239, 0.4496, 0.4514, 0.4506, 0.4781, 0.4222, 0.4523, 0.4232, 0.4514, 0.4506, 0.4781, 0.4493, 0.5081, 0.4471, 0.4781, 0.4493, 0.4781, 0.4778, 0.5093, 0.4778, 0.5396, 0.4458, 0.5081, 0.4471, 0.5093, 0.4778, 0.5405, 0.4778, 0.5705, 0.4447, 0.5396, 0.4458, 0.5405, 0.4778, 0.5702, 0.4778, 0.5988, 0.4438, 0.5705, 0.4447, 0.5702, 0.4778, 0.601, 0.4778, 0.6338, 0.4405, 0.5988, 0.4438, 0.601, 0.4778, 0.6325, 0.4778, 0.5575, 0.4403, 0.5895, 0.4405, 0.5887, 0.4778, 0.5578, 0.4778, 0.5185, 0.4441, 0.5575, 0.4403, 0.5578, 0.4778, 0.5199, 0.4778, 0.4855, 0.4454, 0.5185, 0.4441, 0.5199, 0.4778, 0.4855, 0.4778, 0.4533, 0.445, 0.4855, 0.4454, 0.4855, 0.4778, 0.4526, 0.4778, 0.4184, 0.443, 0.4533, 0.445, 0.4526, 0.4778, 0.4161, 0.4778, 0.3826, 0.441, 0.4184, 0.443, 0.4161, 0.4778, 0.3794, 0.4778, 0.349, 0.4394, 0.3826, 0.441, 0.3794, 0.4778, 0.3437, 0.4778, 0.58, 0.4413, 0.6146, 0.4394, 0.6199, 0.4778, 0.5946, 0.4778, 0.544, 0.4435, 0.58, 0.4413, 0.5946, 0.4778, 0.5532, 0.4778, 0.512, 0.4431, 0.544, 0.4435, 0.5532, 0.4778, 0.514, 0.4778, 0.4781, 0.4427, 0.512, 0.4431, 0.514, 0.4778, 0.4781, 0.4778, 0.4434, 0.4425, 0.4781, 0.4427, 0.4781, 0.4778, 0.4413, 0.4778, 0.4069, 0.4408, 0.4434, 0.4425, 0.4413, 0.4778, 0.4, 0.4778, 0.3655, 0.4375, 0.4069, 0.4408, 0.4, 0.4778, 0.3515, 0.4778, 0.3127, 0.4313, 0.3655, 0.4375, 0.3515, 0.4778, 0.3034, 0.4778, 0.3725, 0.4374, 0.3201, 0.4313, 0.3108, 0.4778, 0.3676, 0.4778, 0.4156, 0.4415, 0.3725, 0.4374, 0.3676, 0.4778, 0.4135, 0.4778, 0.4522, 0.4439, 0.4156, 0.4415, 0.4135, 0.4778, 0.4509, 0.4778, 0.4855, 0.4444, 0.4522, 0.4439, 0.4509, 0.4778, 0.4855, 0.4778, 0.5187, 0.4439, 0.4855, 0.4444, 0.4855, 0.4778, 0.5187, 0.4778, 0.5516, 0.4434, 0.5187, 0.4439, 0.5187, 0.4778, 0.5525, 0.4778, 0.5828, 0.443, 0.5516, 0.4434, 0.5525, 0.4778, 0.5824, 0.4778, 0.3612, 0.4449, 0.3324, 0.443, 0.333, 0.4778, 0.3596, 0.4778, 0.3938, 0.4476, 0.3612, 0.4449, 0.3596, 0.4778, 0.393, 0.4778, 0.4239, 0.4496, 0.3938, 0.4476, 0.393, 0.4778, 0.4222, 0.4778, 0.4514, 0.4506, 0.4239, 0.4496, 0.4222, 0.4778, 0.4501, 0.4778, 0.4781, 0.4493, 0.4514, 0.4506, 0.4501, 0.4778, 0.4781, 0.4778, 0.5093, 0.4778, 0.4781, 0.4778, 0.4781, 0.5085, 0.5098, 0.5102, 0.5405, 0.4778, 0.5093, 0.4778, 0.5098, 0.5102, 0.5414, 0.5107, 0.5702, 0.4778, 0.5405, 0.4778, 0.5414, 0.5107, 0.5714, 0.5112, 0.601, 0.4778, 0.5702, 0.4778, 0.5714, 0.5112, 0.5987, 0.5117, 0.6325, 0.4778, 0.601, 0.4778, 0.5987, 0.5117, 0.627, 0.5134, 0.5578, 0.4778, 0.5887, 0.4778, 0.585, 0.5134, 0.5527, 0.5128, 0.5199, 0.4778, 0.5578, 0.4778, 0.5527, 0.5128, 0.5197, 0.5127, 0.4855, 0.4778, 0.5199, 0.4778, 0.5197, 0.5127, 0.4855, 0.5115, 0.4526, 0.4778, 0.4855, 0.4778, 0.4855, 0.5115, 0.4516, 0.5124, 0.4161, 0.4778, 0.4526, 0.4778, 0.4516, 0.5124, 0.4156, 0.5141, 0.3794, 0.4778, 0.4161, 0.4778, 0.4156, 0.5141, 0.3811, 0.5152, 0.3437, 0.4778, 0.3794, 0.4778, 0.3811, 0.5152, 0.3466, 0.5169, 0.3111, 0.4778, 0.3437, 0.4778, 0.3466, 0.5169, 0.3074, 0.5204, 0.5532, 0.4778, 0.5946, 0.4778, 0.597, 0.5204, 0.5609, 0.5209, 0.514, 0.4778, 0.5532, 0.4778, 0.5609, 0.5209, 0.5186, 0.5192, 0.4781, 0.4778, 0.514, 0.4778, 0.5186, 0.5192, 0.4781, 0.5186, 0.4413, 0.4778, 0.4781, 0.4778, 0.4781, 0.5186, 0.4385, 0.5181, 0.4, 0.4778, 0.4413, 0.4778, 0.4385, 0.5181, 0.3985, 0.5191, 0.3515, 0.4778, 0.4, 0.4778, 0.3985, 0.5191, 0.3554, 0.5217, 0.3034, 0.4778, 0.3515, 0.4778, 0.3554, 0.5217, 0.3199, 0.5223, 0.3676, 0.4778, 0.3108, 0.4778, 0.3273, 0.5223, 0.3653, 0.5208, 0.4135, 0.4778, 0.3676, 0.4778, 0.3653, 0.5208, 0.4136, 0.5151, 0.4509, 0.4778, 0.4135, 0.4778, 0.4136, 0.5151, 0.4509, 0.513, 0.4855, 0.4778, 0.4509, 0.4778, 0.4509, 0.513, 0.4855, 0.5108, 0.5187, 0.4778, 0.4855, 0.4778, 0.4855, 0.5108, 0.5167, 0.5096, 0.5525, 0.4778, 0.5187, 0.4778, 0.5167, 0.5096, 0.5474, 0.51, 0.5824, 0.4778, 0.5525, 0.4778, 0.5474, 0.51, 0.5761, 0.5102, 0.3596, 0.4778, 0.333, 0.4778, 0.3424, 0.5102, 0.3665, 0.5092, 0.393, 0.4778, 0.3596, 0.4778, 0.3665, 0.5092, 0.3938, 0.508, 0.4222, 0.4778, 0.393, 0.4778, 0.3938, 0.508, 0.4219, 0.507, 0.4501, 0.4778, 0.4222, 0.4778, 0.4219, 0.507, 0.4493, 0.5071, 0.4781, 0.4778, 0.4501, 0.4778, 0.4493, 0.5071, 0.4781, 0.5085, 0.5098, 0.5102, 0.4781, 0.5085, 0.4781, 0.5434, 0.5107, 0.5471, 0.5414, 0.5107, 0.5098, 0.5102, 0.5107, 0.5471, 0.5413, 0.5462, 0.5714, 0.5112, 0.5414, 0.5107, 0.5413, 0.5462, 0.5692, 0.5457, 0.5987, 0.5117, 0.5714, 0.5112, 0.5692, 0.5457, 0.596, 0.5469, 0.627, 0.5134, 0.5987, 0.5117, 0.596, 0.5469, 0.6205, 0.5487, 0.5527, 0.5128, 0.585, 0.5134, 0.5806, 0.5487, 0.5491, 0.5466, 0.5197, 0.5127, 0.5527, 0.5128, 0.5491, 0.5466, 0.5171, 0.5449, 0.4855, 0.5115, 0.5197, 0.5127, 0.5171, 0.5449, 0.4855, 0.5439, 0.4516, 0.5124, 0.4855, 0.5115, 0.4855, 0.5439, 0.4546, 0.5432, 0.4156, 0.5141, 0.4516, 0.5124, 0.4546, 0.5432, 0.4223, 0.5462, 0.3811, 0.5152, 0.4156, 0.5141, 0.4223, 0.5462, 0.3864, 0.5517, 0.3466, 0.5169, 0.3811, 0.5152, 0.3864, 0.5517, 0.3562, 0.5535, 0.3074, 0.5204, 0.3466, 0.5169, 0.3562, 0.5535, 0.3291, 0.5557, 0.5609, 0.5209, 0.597, 0.5204, 0.5826, 0.5557, 0.5517, 0.5575, 0.5186, 0.5192, 0.5609, 0.5209, 0.5517, 0.5575, 0.5163, 0.5591, 0.4781, 0.5186, 0.5186, 0.5192, 0.5163, 0.5591, 0.4781, 0.5588, 0.4385, 0.5181, 0.4781, 0.5186, 0.4781, 0.5588, 0.4416, 0.5552, 0.3985, 0.5191, 0.4385, 0.5181, 0.4416, 0.5552, 0.4038, 0.5581, 0.3554, 0.5217, 0.3985, 0.5191, 0.4038, 0.5581, 0.3678, 0.56, 0.3199, 0.5223, 0.3554, 0.5217, 0.3678, 0.56, 0.3369, 0.5605, 0.3653, 0.5208, 0.3273, 0.5223, 0.3443, 0.5605, 0.3777, 0.5581, 0.4136, 0.5151, 0.3653, 0.5208, 0.3777, 0.5581, 0.4178, 0.5511, 0.4509, 0.513, 0.4136, 0.5151, 0.4178, 0.5511, 0.4528, 0.5471, 0.4855, 0.5108, 0.4509, 0.513, 0.4528, 0.5471, 0.4855, 0.5422, 0.5167, 0.5096, 0.4855, 0.5108, 0.4855, 0.5422, 0.514, 0.5384, 0.5474, 0.51, 0.5167, 0.5096, 0.514, 0.5384, 0.5395, 0.5363, 0.5761, 0.5102, 0.5474, 0.51, 0.5395, 0.5363, 0.5632, 0.5357, 0.597, 0.5092, 0.5761, 0.5102, 0.5632, 0.5357, 0.5864, 0.5369, 0.3938, 0.508, 0.3665, 0.5092, 0.3771, 0.5369, 0.3999, 0.5361, 0.4219, 0.507, 0.3938, 0.508, 0.3999, 0.5361, 0.4226, 0.5378, 0.4493, 0.5071, 0.4219, 0.507, 0.4226, 0.5378, 0.4483, 0.541, 0.4781, 0.5085, 0.4493, 0.5071, 0.4483, 0.541, 0.4781, 0.5434, 0.5107, 0.5471, 0.4781, 0.5434, 0.4781, 0.5723, 0.5081, 0.5809, 0.5413, 0.5462, 0.5107, 0.5471, 0.5081, 0.5809, 0.5374, 0.5815, 0.5692, 0.5457, 0.5413, 0.5462, 0.5374, 0.5815, 0.5627, 0.5796, 0.596, 0.5469, 0.5692, 0.5457, 0.5627, 0.5796, 0.5839, 0.5778, 0.6205, 0.5487, 0.596, 0.5469, 0.5839, 0.5778, 0.6076, 0.5819, 0.5491, 0.5466, 0.5806, 0.5487, 0.572, 0.5819, 0.5452, 0.5821, 0.5171, 0.5449, 0.5491, 0.5466, 0.5452, 0.5821, 0.5147, 0.5779, 0.4855, 0.5439, 0.5171, 0.5449, 0.5147, 0.5779, 0.4855, 0.5749, 0.4546, 0.5432, 0.4855, 0.5439, 0.4855, 0.5749, 0.4577, 0.5729, 0.4223, 0.5462, 0.4546, 0.5432, 0.4577, 0.5729, 0.4288, 0.5767, 0.3864, 0.5517, 0.4223, 0.5462, 0.4288, 0.5767, 0.4004, 0.5801, 0.6074, 0.3499, 0.6263, 0.3801, 0.6054, 0.3941, 0.5887, 0.3686, 0.5826, 0.3228, 0.6074, 0.3499, 0.5887, 0.3686, 0.5665, 0.3469, 0.5517, 0.3014, 0.5826, 0.3228, 0.5665, 0.3469, 0.5401, 0.3294, 0.5163, 0.2868, 0.5517, 0.3014, 0.5401, 0.3294, 0.5102, 0.3179, 0.4781, 0.5588, 0.5163, 0.5591, 0.5102, 0.5877, 0.4781, 0.5915, 0.4416, 0.5552, 0.4781, 0.5588, 0.4781, 0.5915, 0.4438, 0.595, 0.4038, 0.5581, 0.4416, 0.5552, 0.4438, 0.595, 0.4135, 0.5905, 0.3678, 0.56, 0.4038, 0.5581, 0.4135, 0.5905, 0.384, 0.591, 0.3369, 0.3381, 0.3678, 0.3142, 0.384, 0.3384, 0.3602, 0.3613, 0.3168, 0.3715, 0.3369, 0.3381, 0.3602, 0.3613, 0.3432, 0.3891, 0.4178, 0.5511, 0.3777, 0.5581, 0.3953, 0.5862, 0.4275, 0.579, 0.4528, 0.5471, 0.4178, 0.5511, 0.4275, 0.579, 0.4581, 0.5716, 0.4855, 0.5422, 0.4528, 0.5471, 0.4581, 0.5716, 0.4855, 0.5677, 0.514, 0.5384, 0.4855, 0.5422, 0.4855, 0.5677, 0.51, 0.5617, 0.3476, 0.5333, 0.3344, 0.5078, 0.3549, 0.5037, 0.3674, 0.5251, 0.3618, 0.5569, 0.3476, 0.5333, 0.3674, 0.5251, 0.3812, 0.5439, 0.3771, 0.5802, 0.3618, 0.5569, 0.3812, 0.5439, 0.3954, 0.5619, 0.3999, 0.5962, 0.3771, 0.5802, 0.3954, 0.5619, 0.4104, 0.5805, 0.4226, 0.5378, 0.3999, 0.5361, 0.4104, 0.5592, 0.4293, 0.5629, 0.4483, 0.541, 0.4226, 0.5378, 0.4293, 0.5629, 0.4526, 0.565, 0.4781, 0.5434, 0.4483, 0.541, 0.4526, 0.565, 0.4781, 0.5723, 0.5081, 0.6305, 0.4781, 0.6206, 0.4781, 0.5933, 0.502, 0.5997, 0.5374, 0.6226, 0.5081, 0.6305, 0.502, 0.5997, 0.5266, 0.5963, 0.5627, 0.6059, 0.5374, 0.6226, 0.5266, 0.5963, 0.5495, 0.5862, 0.5839, 0.5851, 0.5627, 0.6059, 0.5495, 0.5862, 0.5698, 0.571, 0.6076, 0.5819, 0.5839, 0.5778, 0.5698, 0.6076, 0.5888, 0.611, 0.5452, 0.5821, 0.572, 0.5819, 0.5595, 0.611, 0.5367, 0.6116, 0.5147, 0.5779, 0.5452, 0.5821, 0.5367, 0.6116, 0.5104, 0.6055, 0.4855, 0.5749, 0.5147, 0.5779, 0.5104, 0.6055, 0.4855, 0.602, 0.4577, 0.5729, 0.4855, 0.5749, 0.4855, 0.602, 0.4613, 0.6017, 0.4288, 0.5767, 0.4577, 0.5729, 0.4613, 0.6017, 0.437, 0.6044, 0.4004, 0.5801, 0.4288, 0.5767, 0.437, 0.6044, 0.413, 0.6082, 0.5887, 0.3686, 0.6054, 0.3941, 0.5865, 0.4067, 0.5687, 0.3886, 0.5665, 0.3469, 0.5887, 0.3686, 0.5687, 0.3886, 0.5493, 0.3726, 0.5401, 0.3294, 0.5665, 0.3469, 0.5493, 0.3726, 0.5277, 0.3593, 0.5102, 0.3179, 0.5401, 0.3294, 0.5277, 0.3593, 0.5045, 0.3465, 0.4781, 0.309, 0.5102, 0.3179, 0.5045, 0.3465, 0.4781, 0.3383, 0.4438, 0.3072, 0.4781, 0.309, 0.4781, 0.3383, 0.4508, 0.3423, 0.4135, 0.3234, 0.4438, 0.3072, 0.4508, 0.3423, 0.4261, 0.3537, 0.384, 0.3384, 0.4135, 0.3234, 0.4261, 0.3537, 0.4013, 0.3643, 0.3602, 0.3613, 0.384, 0.3384, 0.4013, 0.3643, 0.3839, 0.385, 0.3432, 0.3891, 0.3602, 0.3613, 0.3839, 0.385, 0.371, 0.4077, 0.3381, 0.4212, 0.3432, 0.3891, 0.371, 0.4077, 0.3644, 0.4321, 0.3404, 0.4518, 0.3381, 0.4212, 0.3644, 0.4321, 0.3647, 0.4567, 0.3434, 0.4792, 0.3404, 0.4518, 0.3647, 0.4567, 0.3703, 0.4792, 0.3549, 0.5037, 0.3434, 0.4792, 0.3703, 0.4792, 0.3768, 0.4994, 0.3674, 0.5251, 0.3549, 0.5037, 0.3768, 0.4994, 0.3877, 0.5166, 0.3812, 0.5439, 0.3674, 0.5251, 0.3877, 0.5166, 0.3997, 0.5316, 0.3954, 0.5619, 0.3812, 0.5439, 0.3997, 0.5316, 0.4113, 0.546, 0.4104, 0.5805, 0.3954, 0.5619, 0.4113, 0.546, 0.4236, 0.5607, 0.4293, 0.5969, 0.4104, 0.5805, 0.4236, 0.5607, 0.4385, 0.5748, 0.4526, 0.6073, 0.4293, 0.5969, 0.4385, 0.5748, 0.4569, 0.5858, 0.4781, 0.6206, 0.4526, 0.6073, 0.4569, 0.5858, 0.4781, 0.5933, 0.502, 0.5997, 0.4781, 0.5933, 0.4781, 0.5677, 0.4964, 0.5716, 0.5266, 0.5963, 0.502, 0.5997, 0.4964, 0.5716, 0.5164, 0.5718, 0.5495, 0.5862, 0.5266, 0.5963, 0.5164, 0.5718, 0.5354, 0.5651, 0.5698, 0.571, 0.5495, 0.5862, 0.5354, 0.5651, 0.5517, 0.5529, 0.5888, 0.5532, 0.5698, 0.571, 0.5517, 0.5529, 0.5647, 0.5371, 0.6017, 0.5304, 0.5888, 0.5532, 0.5647, 0.5371, 0.5714, 0.5179, 0.6033, 0.5041, 0.6017, 0.5304, 0.5714, 0.5179, 0.5749, 0.4985, 0.6023, 0.4792, 0.6033, 0.5041, 0.5749, 0.4985, 0.5759, 0.4792, 0.5996, 0.455, 0.6023, 0.4792, 0.5759, 0.4792, 0.5743, 0.4601, 0.595, 0.4308, 0.5996, 0.455, 0.5743, 0.4601, 0.5705, 0.4409, 0.5865, 0.4067, 0.595, 0.4308, 0.5705, 0.4409, 0.5632, 0.4223, 0.5687, 0.3886, 0.5865, 0.4067, 0.5632, 0.4223, 0.5495, 0.4078, 0.5493, 0.3726, 0.5687, 0.3886, 0.5495, 0.4078, 0.5349, 0.3941, 0.5277, 0.3593, 0.5493, 0.3726, 0.5349, 0.3941, 0.5174, 0.3841, 0.5045, 0.3465, 0.5277, 0.3593, 0.5174, 0.3841, 0.4981, 0.3787, 0.4781, 0.3383, 0.5045, 0.3465, 0.4981, 0.3787, 0.4781, 0.3769, 0.4508, 0.3423, 0.4781, 0.3383, 0.4781, 0.3769, 0.4582, 0.3795, 0.4261, 0.3537, 0.4508, 0.3423, 0.4582, 0.3795, 0.4394, 0.3859, 0.4013, 0.3643, 0.4261, 0.3537, 0.4394, 0.3859, 0.4229, 0.3967, 0.3839, 0.385, 0.4013, 0.3643, 0.4229, 0.3967, 0.4086, 0.4097, 0.371, 0.4077, 0.3839, 0.385, 0.4086, 0.4097, 0.3985, 0.4261, 0.3644, 0.4321, 0.371, 0.4077, 0.3985, 0.4261, 0.3921, 0.4436, 0.3647, 0.4567, 0.3644, 0.4321, 0.3921, 0.4436, 0.3912, 0.4619, 0.3703, 0.4792, 0.3647, 0.4567, 0.3912, 0.4619, 0.3941, 0.4792, 0.3768, 0.4994, 0.3703, 0.4792, 0.3941, 0.4792, 0.3999, 0.4948, 0.3877, 0.5166, 0.3768, 0.4994, 0.3999, 0.4948, 0.4072, 0.5086, 0.3997, 0.5316, 0.3877, 0.5166, 0.4072, 0.5086, 0.4158, 0.5208, 0.4113, 0.546, 0.3997, 0.5316, 0.4158, 0.5208, 0.4252, 0.5321, 0.4236, 0.5607, 0.4113, 0.546, 0.4252, 0.5321, 0.4351, 0.5435, 0.4385, 0.5748, 0.4236, 0.5607, 0.4351, 0.5435, 0.4471, 0.554, 0.4569, 0.5858, 0.4385, 0.5748, 0.4471, 0.554, 0.4614, 0.5628, 0.4781, 0.5933, 0.4569, 0.5858, 0.4614, 0.5628, 0.4781, 0.5677, 0.4964, 0.5716, 0.4781, 0.5677, 0.4781, 0.5411, 0.4906, 0.5425, 0.5164, 0.5718, 0.4964, 0.5716, 0.4906, 0.5425, 0.5039, 0.5415, 0.5354, 0.5651, 0.5164, 0.5718, 0.5039, 0.5415, 0.5162, 0.5363, 0.5517, 0.5529, 0.5354, 0.5651, 0.5162, 0.5363, 0.5261, 0.5273, 0.5647, 0.5371, 0.5517, 0.5529, 0.5261, 0.5273, 0.5339, 0.5165, 0.5714, 0.5179, 0.5647, 0.5371, 0.5339, 0.5165, 0.5394, 0.5046, 0.5749, 0.4985, 0.5714, 0.5179, 0.5394, 0.5046, 0.5429, 0.4921, 0.5759, 0.4792, 0.5749, 0.4985, 0.5429, 0.4921, 0.5447, 0.4792, 0.5743, 0.4601, 0.5759, 0.4792, 0.5447, 0.4792, 0.5433, 0.4662, 0.5705, 0.4409, 0.5743, 0.4601, 0.5433, 0.4662, 0.5394, 0.4538, 0.5632, 0.4223, 0.5705, 0.4409, 0.5394, 0.4538, 0.5333, 0.4423, 0.5495, 0.4078, 0.5632, 0.4223, 0.5333, 0.4423, 0.5241, 0.4332, 0.5349, 0.3941, 0.5495, 0.4078, 0.5241, 0.4332, 0.5139, 0.4255, 0.5174, 0.3841, 0.5349, 0.3941, 0.5139, 0.4255, 0.5027, 0.4197, 0.4981, 0.3787, 0.5174, 0.3841, 0.5027, 0.4197, 0.4906, 0.4164, 0.4781, 0.3769, 0.4981, 0.3787, 0.4906, 0.4164, 0.4781, 0.4149, 0.4582, 0.3795, 0.4781, 0.3769, 0.4781, 0.4149, 0.4655, 0.416, 0.4394, 0.3859, 0.4582, 0.3795, 0.4655, 0.416, 0.4533, 0.4195, 0.4229, 0.3967, 0.4394, 0.3859, 0.4533, 0.4195, 0.4426, 0.4262, 0.4086, 0.4097, 0.4229, 0.3967, 0.4426, 0.4262, 0.4332, 0.4344, 0.3985, 0.4261, 0.4086, 0.4097, 0.4332, 0.4344, 0.4258, 0.4443, 0.3921, 0.4436, 0.3985, 0.4261, 0.4258, 0.4443, 0.4206, 0.4554, 0.3912, 0.4619, 0.3921, 0.4436, 0.4206, 0.4554, 0.4179, 0.4672, 0.3941, 0.4792, 0.3912, 0.4619, 0.4179, 0.4672, 0.4185, 0.4792, 0.3999, 0.4948, 0.3941, 0.4792, 0.4185, 0.4792, 0.4214, 0.4905, 0.4072, 0.5086, 0.3999, 0.4948, 0.4214, 0.4905, 0.4262, 0.5007, 0.4158, 0.5208, 0.4072, 0.5086, 0.4262, 0.5007, 0.432, 0.51, 0.4252, 0.5321, 0.4158, 0.5208, 0.432, 0.51, 0.4389, 0.5184, 0.4351, 0.5435, 0.4252, 0.5321, 0.4389, 0.5184, 0.4468, 0.5259, 0.4471, 0.554, 0.4351, 0.5435, 0.4468, 0.5259, 0.456, 0.5324, 0.4614, 0.5628, 0.4471, 0.554, 0.456, 0.5324, 0.4664, 0.5379, 0.4781, 0.5677, 0.4614, 0.5628, 0.4664, 0.5379, 0.4781, 0.5411, 0.4906, 0.5425, 0.4781, 0.5411, 0.4781, 0.5108, 0.4842, 0.5103, 0.5039, 0.5415, 0.4906, 0.5425, 0.4842, 0.5103, 0.4904, 0.5089, 0.5162, 0.5363, 0.5039, 0.5415, 0.4904, 0.5089, 0.4959, 0.5059, 0.5261, 0.5273, 0.5162, 0.5363, 0.4959, 0.5059, 0.5006, 0.5018, 0.5339, 0.5165, 0.5261, 0.5273, 0.5006, 0.5018, 0.5045, 0.4969, 0.5394, 0.5046, 0.5339, 0.5165, 0.5045, 0.4969, 0.5073, 0.4913, 0.5429, 0.4921, 0.5394, 0.5046, 0.5073, 0.4913, 0.5091, 0.4854, 0.5447, 0.4792, 0.5429, 0.4921, 0.5091, 0.4854, 0.5095, 0.4792, 0.5433, 0.4662, 0.5447, 0.4792, 0.5095, 0.4792, 0.5088, 0.4731, 0.5394, 0.4538, 0.5433, 0.4662, 0.5088, 0.4731, 0.507, 0.4672, 0.5333, 0.4423, 0.5394, 0.4538, 0.507, 0.4672, 0.504, 0.4619, 0.5241, 0.4332, 0.5333, 0.4423, 0.504, 0.4619, 0.5002, 0.4571, 0.5139, 0.4255, 0.5241, 0.4332, 0.5002, 0.4571, 0.4955, 0.4532, 0.5027, 0.4197, 0.5139, 0.4255, 0.4955, 0.4532, 0.49, 0.4504, 0.4906, 0.4164, 0.5027, 0.4197, 0.49, 0.4504, 0.4842, 0.4485, 0.4781, 0.4149, 0.4906, 0.4164, 0.4842, 0.4485, 0.4781, 0.4478, 0.4655, 0.416, 0.4781, 0.4149, 0.4781, 0.4478, 0.4719, 0.4483, 0.4533, 0.4195, 0.4655, 0.416, 0.4719, 0.4483, 0.4661, 0.4504, 0.4426, 0.4262, 0.4533, 0.4195, 0.4661, 0.4504, 0.4609, 0.4535, 0.4332, 0.4344, 0.4426, 0.4262, 0.4609, 0.4535, 0.4563, 0.4575, 0.4258, 0.4443, 0.4332, 0.4344, 0.4563, 0.4575, 0.4525, 0.4622, 0.4206, 0.4554, 0.4258, 0.4443, 0.4525, 0.4622, 0.4497, 0.4675, 0.4179, 0.4672, 0.4206, 0.4554, 0.4497, 0.4675, 0.4479, 0.4732, 0.4185, 0.4792, 0.4179, 0.4672, 0.4479, 0.4732, 0.4474, 0.4792, 0.4214, 0.4905, 0.4185, 0.4792, 0.4474, 0.4792, 0.448, 0.4852, 0.4262, 0.5007, 0.4214, 0.4905, 0.448, 0.4852, 0.4497, 0.4909, 0.432, 0.51, 0.4262, 0.5007, 0.4497, 0.4909, 0.4525, 0.4963, 0.4389, 0.5184, 0.432, 0.51, 0.4525, 0.4963, 0.4562, 0.501, 0.4468, 0.5259, 0.4389, 0.5184, 0.4562, 0.501, 0.4608, 0.505, 0.456, 0.5324, 0.4468, 0.5259, 0.4608, 0.505, 0.4662, 0.5079, 0.4664, 0.5379, 0.456, 0.5324, 0.4662, 0.5079, 0.472, 0.5099, 0.4781, 0.5411, 0.4664, 0.5379, 0.472, 0.5099, 0.4781, 0.5108, 0.4842, 0.5103, 0.4781, 0.5108, 0.4781, 0.4792, 0.4904, 0.5089, 0.4842, 0.5103, 0.4781, 0.4792, 0.4959, 0.5059, 0.4904, 0.5089, 0.4781, 0.4792, 0.5006, 0.5018, 0.4959, 0.5059, 0.4781, 0.4792, 0.5045, 0.4969, 0.5006, 0.5018, 0.4781, 0.4792, 0.5073, 0.4913, 0.5045, 0.4969, 0.4781, 0.4792, 0.5091, 0.4854, 0.5073, 0.4913, 0.4781, 0.4792, 0.5095, 0.4792, 0.5091, 0.4854, 0.4781, 0.4792, 0.5088, 0.4731, 0.5095, 0.4792, 0.4781, 0.4792, 0.507, 0.4672, 0.5088, 0.4731, 0.4781, 0.4792, 0.504, 0.4619, 0.507, 0.4672, 0.4781, 0.4792, 0.5002, 0.4571, 0.504, 0.4619, 0.4781, 0.4792, 0.4955, 0.4532, 0.5002, 0.4571, 0.4781, 0.4792, 0.49, 0.4504, 0.4955, 0.4532, 0.4781, 0.4792, 0.4842, 0.4485, 0.49, 0.4504, 0.4781, 0.4792, 0.4781, 0.4478, 0.4842, 0.4485, 0.4781, 0.4792, 0.4719, 0.4483, 0.4781, 0.4478, 0.4781, 0.4792, 0.4661, 0.4504, 0.4719, 0.4483, 0.4781, 0.4792, 0.4609, 0.4535, 0.4661, 0.4504, 0.4781, 0.4792, 0.4563, 0.4575, 0.4609, 0.4535, 0.4781, 0.4792, 0.4525, 0.4622, 0.4563, 0.4575, 0.4781, 0.4792, 0.4497, 0.4675, 0.4525, 0.4622, 0.4781, 0.4792, 0.4479, 0.4732, 0.4497, 0.4675, 0.4781, 0.4792, 0.4474, 0.4792, 0.4479, 0.4732, 0.4781, 0.4792, 0.448, 0.4852, 0.4474, 0.4792, 0.4781, 0.4792, 0.4497, 0.4909, 0.448, 0.4852, 0.4781, 0.4792, 0.4525, 0.4963, 0.4497, 0.4909, 0.4781, 0.4792, 0.4562, 0.501, 0.4525, 0.4963, 0.4781, 0.4792, 0.4608, 0.505, 0.4562, 0.501, 0.4781, 0.4792, 0.4662, 0.5079, 0.4608, 0.505, 0.4781, 0.4792, 0.472, 0.5099, 0.4662, 0.5079, 0.4781, 0.4792, 0.4781, 0.5108, 0.472, 0.5099, 0.4781, 0.4792])
me_landscape_001.materials.append(mat_material_001)
me_landscape_001.use_remesh_fix_poles = True
me_landscape_001.use_remesh_preserve_attributes = False
me_landscape_001.update()

# ---- objects
ob_light = bpy.data.objects.new('Light', light_light)
ob_camera = bpy.data.objects.new('Camera', cam_camera)
ob_landscape_001 = bpy.data.objects.new('Landscape.001', me_landscape_001)

# ---- transforms, parenting, visibility, modifiers, constraints
ob_light.location = (4.076, 1.005, 5.904)
ob_light.rotation_euler = (0.6503, 0.05522, 1.866)
ob_light.lock_rotations_4d = False
ob_light.empty_display_type = 'ARROWS'
ob_light.color = (0.0, 0.0, 0.0, 0.0)
ob_light.lineart.crease_threshold = 0.0
ob_camera.location = (7.359, -6.926, 4.958)
ob_camera.rotation_euler = (1.109, 0.0, 0.8149)
ob_camera.lock_rotations_4d = False
ob_camera.empty_display_type = 'ARROWS'
ob_camera.color = (0.0, 0.0, 0.0, 0.0)
ob_camera.display_type = 'WIRE'
ob_camera.lineart.crease_threshold = 0.0
ob_landscape_001.location = (0.0, 0.0, 0.0)

# ---- collection membership
col_collection.objects.link(ob_light)
col_collection.objects.link(ob_camera)
col_collection.objects.link(ob_landscape_001)

# ---- scene / render settings (as saved in the file)
scene.camera = ob_camera
scene.frame_start = 1; scene.frame_end = 250; scene.frame_set(1)
scene.render.engine = 'BLENDER_EEVEE_NEXT'
scene.cycles.sampling_pattern = 'TABULATED_SOBOL'
scene.cycles.use_light_tree = False
scene.view_settings.view_transform = 'Filmic'
bpy.context.view_layer.update()
